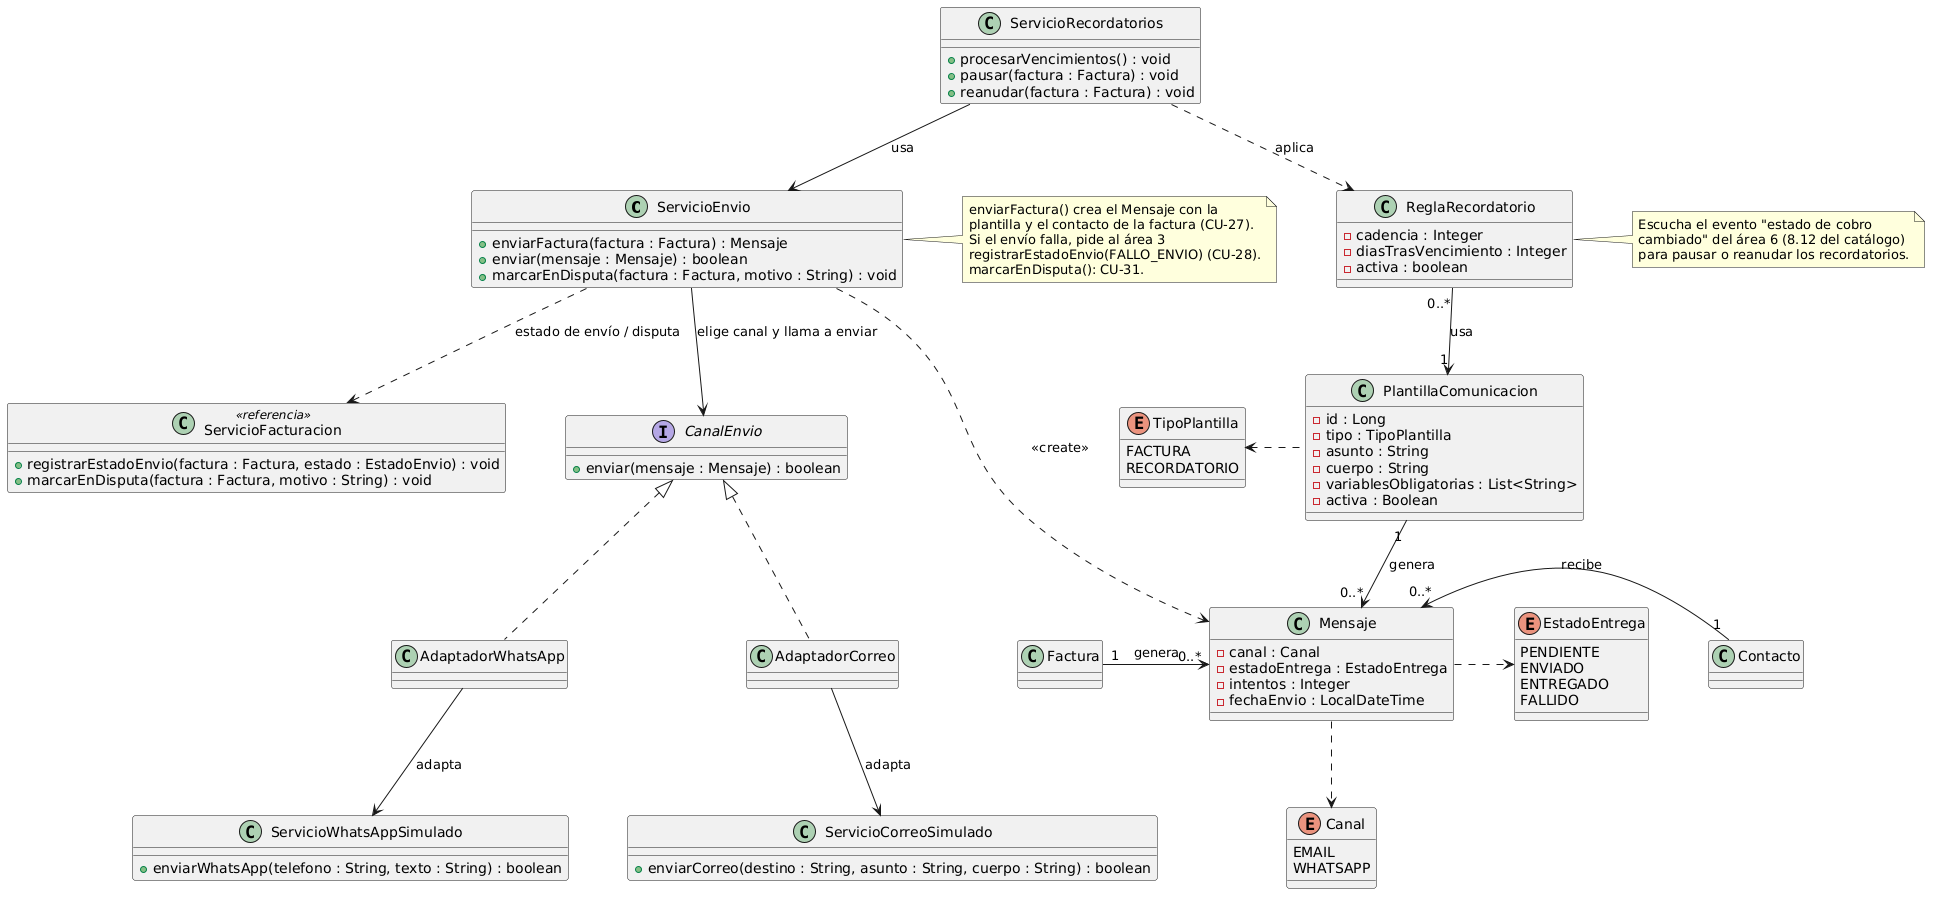

The diagram above was rendered by PlantUML. Its source (embedded in the PNG):
@startuml
skinparam shadowing false
skinparam nodesep 60
skinparam ranksep 70

class ServicioEnvio {
    + enviarFactura(factura : Factura) : Mensaje
    + enviar(mensaje : Mensaje) : boolean
    + marcarEnDisputa(factura : Factura, motivo : String) : void
}

class ServicioFacturacion <<referencia>> {
    + registrarEstadoEnvio(factura : Factura, estado : EstadoEnvio) : void
    + marcarEnDisputa(factura : Factura, motivo : String) : void
}

note right of ServicioEnvio
  enviarFactura() crea el Mensaje con la
  plantilla y el contacto de la factura (CU-27).
  Si el envío falla, pide al área 3
  registrarEstadoEnvio(FALLO_ENVIO) (CU-28).
  marcarEnDisputa(): CU-31.
end note

class ServicioRecordatorios {
    + procesarVencimientos() : void
    + pausar(factura : Factura) : void
    + reanudar(factura : Factura) : void
}

class PlantillaComunicacion{
    - id : Long
    - tipo : TipoPlantilla
    - asunto : String
    - cuerpo : String
    - variablesObligatorias : List<String>
    - activa : Boolean
}

class ReglaRecordatorio{
    - cadencia : Integer
    - diasTrasVencimiento : Integer
    - activa : boolean
}

note right of ReglaRecordatorio
  Escucha el evento "estado de cobro
  cambiado" del área 6 (8.12 del catálogo)
  para pausar o reanudar los recordatorios.
end note

class Mensaje{
    - canal : Canal
    - estadoEntrega : EstadoEntrega
    - intentos : Integer
    - fechaEnvio : LocalDateTime
}

class Factura
class Contacto

interface CanalEnvio {
  + enviar(mensaje : Mensaje) : boolean
}

class AdaptadorCorreo
class AdaptadorWhatsApp

class ServicioCorreoSimulado {
    + enviarCorreo(destino : String, asunto : String, cuerpo : String) : boolean
}

class ServicioWhatsAppSimulado {
    + enviarWhatsApp(telefono : String, texto : String) : boolean
}

enum TipoPlantilla{
    FACTURA
    RECORDATORIO
}

enum EstadoEntrega{
    PENDIENTE
    ENVIADO
    ENTREGADO
    FALLIDO
}

enum Canal{
    EMAIL
    WHATSAPP
}

' --- Servicios ---
ServicioRecordatorios ..> ReglaRecordatorio : aplica
ServicioRecordatorios --> ServicioEnvio : usa
ServicioEnvio --> CanalEnvio : elige canal y llama a enviar
ServicioEnvio ..> ServicioFacturacion : estado de envío / disputa
ServicioEnvio ..> Mensaje : <<create>>

' --- Adapter ---
CanalEnvio <|.. AdaptadorCorreo
CanalEnvio <|.. AdaptadorWhatsApp
AdaptadorCorreo --> ServicioCorreoSimulado : adapta
AdaptadorWhatsApp --> ServicioWhatsAppSimulado : adapta

' --- Datos ---
ReglaRecordatorio "0..*" --> "1" PlantillaComunicacion : usa
Factura "1" -right-> "0..*" Mensaje : genera
Contacto "1" -left-> "0..*" Mensaje : recibe
PlantillaComunicacion "1" -down-> "0..*" Mensaje : genera

Mensaje .down.> Canal
Mensaje .right.> EstadoEntrega
PlantillaComunicacion .left.> TipoPlantilla
@enduml